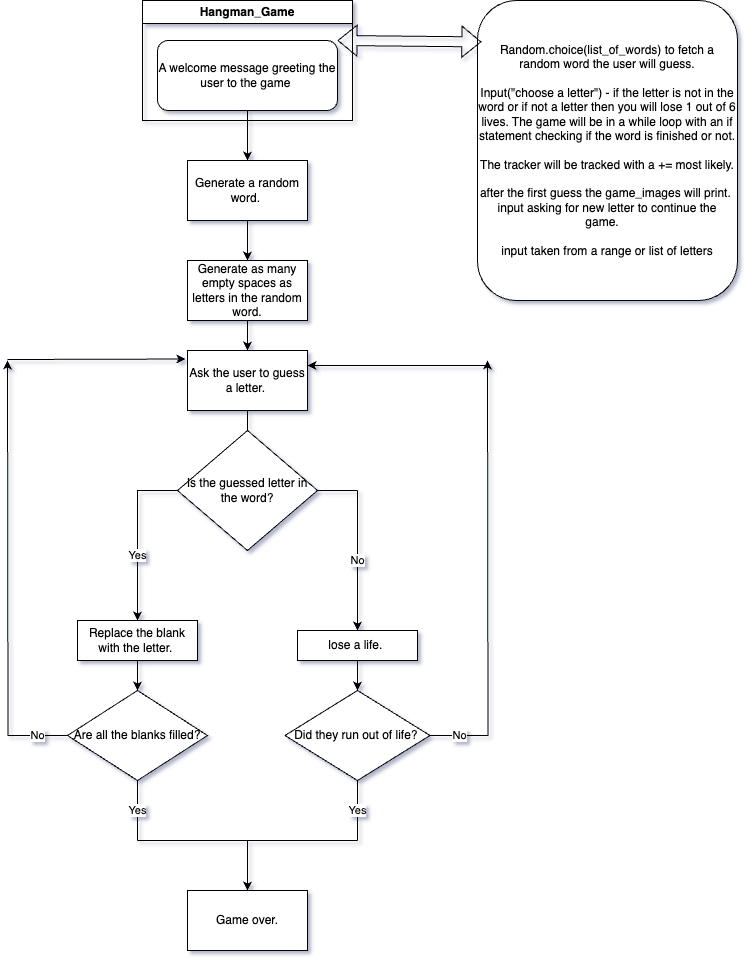

The diagram above was exported from draw.io. Its source (the exported page's mxGraphModel, read from the mxfile embedded in the PNG):
<mxGraphModel dx="954" dy="605" grid="1" gridSize="10" guides="1" tooltips="1" connect="1" arrows="1" fold="1" page="1" pageScale="1" pageWidth="827" pageHeight="1169" background="#FFFFFF" math="0" shadow="1">
  <root>
    <mxCell id="WIyWlLk6GJQsqaUBKTNV-0" />
    <mxCell id="WIyWlLk6GJQsqaUBKTNV-1" parent="WIyWlLk6GJQsqaUBKTNV-0" />
    <mxCell id="pYRbtd0h0PD3VZe9jZZA-1" value="Hangman_Game" style="swimlane;whiteSpace=wrap;html=1;" vertex="1" parent="WIyWlLk6GJQsqaUBKTNV-1">
      <mxGeometry x="215" width="210" height="120" as="geometry" />
    </mxCell>
    <mxCell id="pYRbtd0h0PD3VZe9jZZA-6" value="Random.choice(list_of_words) to fetch a random word the user will guess.&lt;div&gt;&lt;br&gt;&lt;/div&gt;&lt;div&gt;Input(&quot;choose a letter&quot;) - if the letter is not in the word or if not a letter then you will lose 1 out of 6 lives. The game will be in a while loop with an if statement checking if the word is finished or not.&lt;/div&gt;&lt;div&gt;&lt;br&gt;&lt;/div&gt;&lt;div&gt;The tracker will be tracked with a += most likely.&lt;/div&gt;&lt;div&gt;&lt;br&gt;&lt;/div&gt;&lt;div&gt;after the first guess the game_images will print.&amp;nbsp;&lt;/div&gt;&lt;div&gt;input asking for new letter to continue the game.&amp;nbsp; &amp;nbsp;&lt;/div&gt;&lt;div&gt;&lt;br&gt;&lt;/div&gt;&lt;div&gt;input taken from a range or list of letters&lt;/div&gt;" style="rounded=1;whiteSpace=wrap;html=1;" vertex="1" parent="WIyWlLk6GJQsqaUBKTNV-1">
      <mxGeometry x="550" width="260" height="300" as="geometry" />
    </mxCell>
    <mxCell id="pYRbtd0h0PD3VZe9jZZA-7" value="Generate a random word.&amp;nbsp;" style="rounded=0;whiteSpace=wrap;html=1;" vertex="1" parent="WIyWlLk6GJQsqaUBKTNV-1">
      <mxGeometry x="260" y="160" width="120" height="60" as="geometry" />
    </mxCell>
    <mxCell id="pYRbtd0h0PD3VZe9jZZA-8" value="" style="endArrow=classic;html=1;rounded=0;entryX=0.5;entryY=0;entryDx=0;entryDy=0;exitX=0.5;exitY=1;exitDx=0;exitDy=0;" edge="1" parent="WIyWlLk6GJQsqaUBKTNV-1" source="WIyWlLk6GJQsqaUBKTNV-3" target="pYRbtd0h0PD3VZe9jZZA-7">
      <mxGeometry width="50" height="50" relative="1" as="geometry">
        <mxPoint x="100" y="120" as="sourcePoint" />
        <mxPoint x="240" y="280" as="targetPoint" />
        <Array as="points" />
      </mxGeometry>
    </mxCell>
    <mxCell id="pYRbtd0h0PD3VZe9jZZA-9" value="Generate as many empty spaces as letters in the random word." style="rounded=0;whiteSpace=wrap;html=1;" vertex="1" parent="WIyWlLk6GJQsqaUBKTNV-1">
      <mxGeometry x="260" y="260" width="120" height="60" as="geometry" />
    </mxCell>
    <mxCell id="pYRbtd0h0PD3VZe9jZZA-10" value="" style="endArrow=classic;html=1;rounded=0;exitX=0.5;exitY=1;exitDx=0;exitDy=0;entryX=0.5;entryY=0;entryDx=0;entryDy=0;" edge="1" parent="WIyWlLk6GJQsqaUBKTNV-1" source="pYRbtd0h0PD3VZe9jZZA-7" target="pYRbtd0h0PD3VZe9jZZA-9">
      <mxGeometry width="50" height="50" relative="1" as="geometry">
        <mxPoint x="190" y="330" as="sourcePoint" />
        <mxPoint x="240" y="280" as="targetPoint" />
      </mxGeometry>
    </mxCell>
    <mxCell id="pYRbtd0h0PD3VZe9jZZA-17" style="edgeStyle=orthogonalEdgeStyle;rounded=0;orthogonalLoop=1;jettySize=auto;html=1;" edge="1" parent="WIyWlLk6GJQsqaUBKTNV-1" source="pYRbtd0h0PD3VZe9jZZA-11">
      <mxGeometry relative="1" as="geometry">
        <mxPoint x="320" y="450" as="targetPoint" />
      </mxGeometry>
    </mxCell>
    <mxCell id="pYRbtd0h0PD3VZe9jZZA-11" value="Ask the user to guess a letter.&amp;nbsp;" style="rounded=0;whiteSpace=wrap;html=1;" vertex="1" parent="WIyWlLk6GJQsqaUBKTNV-1">
      <mxGeometry x="260" y="350" width="120" height="60" as="geometry" />
    </mxCell>
    <mxCell id="pYRbtd0h0PD3VZe9jZZA-12" value="" style="shape=flexArrow;endArrow=classic;startArrow=classic;html=1;rounded=0;entryX=0.015;entryY=0.138;entryDx=0;entryDy=0;exitX=1;exitY=0;exitDx=0;exitDy=0;entryPerimeter=0;" edge="1" parent="WIyWlLk6GJQsqaUBKTNV-1" source="WIyWlLk6GJQsqaUBKTNV-3" target="pYRbtd0h0PD3VZe9jZZA-6">
      <mxGeometry width="100" height="100" relative="1" as="geometry">
        <mxPoint x="230" y="350" as="sourcePoint" />
        <mxPoint x="330" y="250" as="targetPoint" />
        <Array as="points" />
      </mxGeometry>
    </mxCell>
    <mxCell id="pYRbtd0h0PD3VZe9jZZA-13" value="" style="endArrow=classic;html=1;rounded=0;exitX=0.5;exitY=1;exitDx=0;exitDy=0;" edge="1" parent="WIyWlLk6GJQsqaUBKTNV-1" source="pYRbtd0h0PD3VZe9jZZA-9" target="pYRbtd0h0PD3VZe9jZZA-11">
      <mxGeometry width="50" height="50" relative="1" as="geometry">
        <mxPoint x="250" y="330" as="sourcePoint" />
        <mxPoint x="300" y="280" as="targetPoint" />
      </mxGeometry>
    </mxCell>
    <mxCell id="pYRbtd0h0PD3VZe9jZZA-18" value="Is the guessed letter in the word?" style="rhombus;whiteSpace=wrap;html=1;" vertex="1" parent="WIyWlLk6GJQsqaUBKTNV-1">
      <mxGeometry x="250" y="430" width="140" height="120" as="geometry" />
    </mxCell>
    <mxCell id="pYRbtd0h0PD3VZe9jZZA-20" value="" style="endArrow=none;html=1;rounded=0;exitX=0;exitY=0.5;exitDx=0;exitDy=0;" edge="1" parent="WIyWlLk6GJQsqaUBKTNV-1" source="pYRbtd0h0PD3VZe9jZZA-18">
      <mxGeometry width="50" height="50" relative="1" as="geometry">
        <mxPoint x="250" y="480" as="sourcePoint" />
        <mxPoint x="210" y="560" as="targetPoint" />
        <Array as="points">
          <mxPoint x="210" y="490" />
        </Array>
        <mxPoint as="offset" />
      </mxGeometry>
    </mxCell>
    <mxCell id="pYRbtd0h0PD3VZe9jZZA-21" value="" style="endArrow=none;html=1;rounded=0;exitX=1;exitY=0.5;exitDx=0;exitDy=0;" edge="1" parent="WIyWlLk6GJQsqaUBKTNV-1" source="pYRbtd0h0PD3VZe9jZZA-18">
      <mxGeometry width="50" height="50" relative="1" as="geometry">
        <mxPoint x="250" y="480" as="sourcePoint" />
        <mxPoint x="430" y="490" as="targetPoint" />
        <Array as="points">
          <mxPoint x="420" y="490" />
        </Array>
      </mxGeometry>
    </mxCell>
    <mxCell id="pYRbtd0h0PD3VZe9jZZA-22" value="No" style="endArrow=classic;html=1;rounded=0;" edge="1" parent="WIyWlLk6GJQsqaUBKTNV-1" target="pYRbtd0h0PD3VZe9jZZA-25">
      <mxGeometry width="50" height="50" relative="1" as="geometry">
        <mxPoint x="430" y="490" as="sourcePoint" />
        <mxPoint x="350" y="630" as="targetPoint" />
        <mxPoint as="offset" />
      </mxGeometry>
    </mxCell>
    <mxCell id="pYRbtd0h0PD3VZe9jZZA-23" value="Yes" style="endArrow=classic;html=1;rounded=0;" edge="1" parent="WIyWlLk6GJQsqaUBKTNV-1" target="pYRbtd0h0PD3VZe9jZZA-24">
      <mxGeometry width="50" height="50" relative="1" as="geometry">
        <mxPoint x="210" y="490" as="sourcePoint" />
        <mxPoint x="80" y="650" as="targetPoint" />
      </mxGeometry>
    </mxCell>
    <mxCell id="pYRbtd0h0PD3VZe9jZZA-24" value="Replace the blank with the letter.&amp;nbsp;" style="rounded=0;whiteSpace=wrap;html=1;" vertex="1" parent="WIyWlLk6GJQsqaUBKTNV-1">
      <mxGeometry x="150" y="620" width="120" height="40" as="geometry" />
    </mxCell>
    <mxCell id="pYRbtd0h0PD3VZe9jZZA-25" value="lose a life.&amp;nbsp;" style="rounded=0;whiteSpace=wrap;html=1;" vertex="1" parent="WIyWlLk6GJQsqaUBKTNV-1">
      <mxGeometry x="370" y="630" width="120" height="30" as="geometry" />
    </mxCell>
    <mxCell id="pYRbtd0h0PD3VZe9jZZA-26" value="" style="endArrow=classic;html=1;rounded=0;exitX=0.5;exitY=1;exitDx=0;exitDy=0;" edge="1" parent="WIyWlLk6GJQsqaUBKTNV-1" source="pYRbtd0h0PD3VZe9jZZA-24" target="pYRbtd0h0PD3VZe9jZZA-28">
      <mxGeometry width="50" height="50" relative="1" as="geometry">
        <mxPoint x="250" y="620" as="sourcePoint" />
        <mxPoint x="80" y="690" as="targetPoint" />
      </mxGeometry>
    </mxCell>
    <mxCell id="pYRbtd0h0PD3VZe9jZZA-27" value="" style="endArrow=classic;html=1;rounded=0;exitX=0.5;exitY=1;exitDx=0;exitDy=0;" edge="1" parent="WIyWlLk6GJQsqaUBKTNV-1" source="pYRbtd0h0PD3VZe9jZZA-25" target="pYRbtd0h0PD3VZe9jZZA-29">
      <mxGeometry width="50" height="50" relative="1" as="geometry">
        <mxPoint x="250" y="620" as="sourcePoint" />
        <mxPoint x="350" y="690" as="targetPoint" />
      </mxGeometry>
    </mxCell>
    <mxCell id="pYRbtd0h0PD3VZe9jZZA-40" value="" style="edgeStyle=orthogonalEdgeStyle;rounded=0;orthogonalLoop=1;jettySize=auto;html=1;" edge="1" parent="WIyWlLk6GJQsqaUBKTNV-1" source="pYRbtd0h0PD3VZe9jZZA-28">
      <mxGeometry relative="1" as="geometry">
        <mxPoint x="80" y="360" as="targetPoint" />
      </mxGeometry>
    </mxCell>
    <mxCell id="pYRbtd0h0PD3VZe9jZZA-28" value="Are all the blanks filled?" style="rhombus;whiteSpace=wrap;html=1;" vertex="1" parent="WIyWlLk6GJQsqaUBKTNV-1">
      <mxGeometry x="140" y="690" width="140" height="90" as="geometry" />
    </mxCell>
    <mxCell id="pYRbtd0h0PD3VZe9jZZA-35" value="" style="edgeStyle=orthogonalEdgeStyle;rounded=0;orthogonalLoop=1;jettySize=auto;html=1;" edge="1" parent="WIyWlLk6GJQsqaUBKTNV-1" source="pYRbtd0h0PD3VZe9jZZA-29">
      <mxGeometry relative="1" as="geometry">
        <mxPoint x="560" y="360" as="targetPoint" />
      </mxGeometry>
    </mxCell>
    <mxCell id="pYRbtd0h0PD3VZe9jZZA-29" value="Did they run out of life?&amp;nbsp;" style="rhombus;whiteSpace=wrap;html=1;" vertex="1" parent="WIyWlLk6GJQsqaUBKTNV-1">
      <mxGeometry x="357.5" y="690" width="145" height="90" as="geometry" />
    </mxCell>
    <mxCell id="WIyWlLk6GJQsqaUBKTNV-3" value="A welcome message greeting the user to the game&amp;nbsp;" style="rounded=1;whiteSpace=wrap;html=1;fontSize=12;glass=0;strokeWidth=1;shadow=0;" parent="WIyWlLk6GJQsqaUBKTNV-1" vertex="1">
      <mxGeometry x="230" y="40" width="180" height="70" as="geometry" />
    </mxCell>
    <mxCell id="pYRbtd0h0PD3VZe9jZZA-31" style="edgeStyle=orthogonalEdgeStyle;rounded=0;orthogonalLoop=1;jettySize=auto;html=1;exitX=0.5;exitY=1;exitDx=0;exitDy=0;" edge="1" parent="WIyWlLk6GJQsqaUBKTNV-1" source="pYRbtd0h0PD3VZe9jZZA-25" target="pYRbtd0h0PD3VZe9jZZA-25">
      <mxGeometry relative="1" as="geometry" />
    </mxCell>
    <mxCell id="pYRbtd0h0PD3VZe9jZZA-37" value="" style="endArrow=classic;html=1;rounded=0;entryX=1;entryY=0.25;entryDx=0;entryDy=0;" edge="1" parent="WIyWlLk6GJQsqaUBKTNV-1" target="pYRbtd0h0PD3VZe9jZZA-11">
      <mxGeometry width="50" height="50" relative="1" as="geometry">
        <mxPoint x="560" y="365" as="sourcePoint" />
        <mxPoint x="360" y="610" as="targetPoint" />
      </mxGeometry>
    </mxCell>
    <mxCell id="pYRbtd0h0PD3VZe9jZZA-41" value="" style="endArrow=classic;html=1;rounded=0;entryX=-0.017;entryY=0.142;entryDx=0;entryDy=0;entryPerimeter=0;" edge="1" parent="WIyWlLk6GJQsqaUBKTNV-1" target="pYRbtd0h0PD3VZe9jZZA-11">
      <mxGeometry width="50" height="50" relative="1" as="geometry">
        <mxPoint x="80" y="359" as="sourcePoint" />
        <mxPoint x="360" y="600" as="targetPoint" />
      </mxGeometry>
    </mxCell>
    <mxCell id="pYRbtd0h0PD3VZe9jZZA-42" value="No" style="endArrow=none;html=1;rounded=0;exitX=0;exitY=0.5;exitDx=0;exitDy=0;" edge="1" parent="WIyWlLk6GJQsqaUBKTNV-1" source="pYRbtd0h0PD3VZe9jZZA-28">
      <mxGeometry width="50" height="50" relative="1" as="geometry">
        <mxPoint x="310" y="650" as="sourcePoint" />
        <mxPoint x="80" y="735" as="targetPoint" />
      </mxGeometry>
    </mxCell>
    <mxCell id="pYRbtd0h0PD3VZe9jZZA-43" value="No" style="endArrow=none;html=1;rounded=0;exitX=1;exitY=0.5;exitDx=0;exitDy=0;" edge="1" parent="WIyWlLk6GJQsqaUBKTNV-1" source="pYRbtd0h0PD3VZe9jZZA-29">
      <mxGeometry width="50" height="50" relative="1" as="geometry">
        <mxPoint x="310" y="650" as="sourcePoint" />
        <mxPoint x="560" y="735" as="targetPoint" />
      </mxGeometry>
    </mxCell>
    <mxCell id="pYRbtd0h0PD3VZe9jZZA-44" value="Yes" style="endArrow=none;html=1;rounded=0;exitX=0.5;exitY=1;exitDx=0;exitDy=0;" edge="1" parent="WIyWlLk6GJQsqaUBKTNV-1" source="pYRbtd0h0PD3VZe9jZZA-28">
      <mxGeometry width="50" height="50" relative="1" as="geometry">
        <mxPoint x="310" y="760" as="sourcePoint" />
        <mxPoint x="210" y="840" as="targetPoint" />
      </mxGeometry>
    </mxCell>
    <mxCell id="pYRbtd0h0PD3VZe9jZZA-45" value="Yes" style="endArrow=none;html=1;rounded=0;exitX=0.5;exitY=1;exitDx=0;exitDy=0;" edge="1" parent="WIyWlLk6GJQsqaUBKTNV-1" source="pYRbtd0h0PD3VZe9jZZA-29">
      <mxGeometry width="50" height="50" relative="1" as="geometry">
        <mxPoint x="310" y="760" as="sourcePoint" />
        <mxPoint x="430" y="840" as="targetPoint" />
      </mxGeometry>
    </mxCell>
    <mxCell id="pYRbtd0h0PD3VZe9jZZA-46" value="" style="endArrow=none;html=1;rounded=0;" edge="1" parent="WIyWlLk6GJQsqaUBKTNV-1">
      <mxGeometry width="50" height="50" relative="1" as="geometry">
        <mxPoint x="210" y="840" as="sourcePoint" />
        <mxPoint x="430" y="840" as="targetPoint" />
      </mxGeometry>
    </mxCell>
    <mxCell id="pYRbtd0h0PD3VZe9jZZA-47" value="" style="endArrow=classic;html=1;rounded=0;" edge="1" parent="WIyWlLk6GJQsqaUBKTNV-1" target="pYRbtd0h0PD3VZe9jZZA-48">
      <mxGeometry width="50" height="50" relative="1" as="geometry">
        <mxPoint x="320" y="840" as="sourcePoint" />
        <mxPoint x="320" y="880" as="targetPoint" />
      </mxGeometry>
    </mxCell>
    <mxCell id="pYRbtd0h0PD3VZe9jZZA-48" value="Game over." style="rounded=0;whiteSpace=wrap;html=1;" vertex="1" parent="WIyWlLk6GJQsqaUBKTNV-1">
      <mxGeometry x="260" y="890" width="120" height="60" as="geometry" />
    </mxCell>
  </root>
</mxGraphModel>